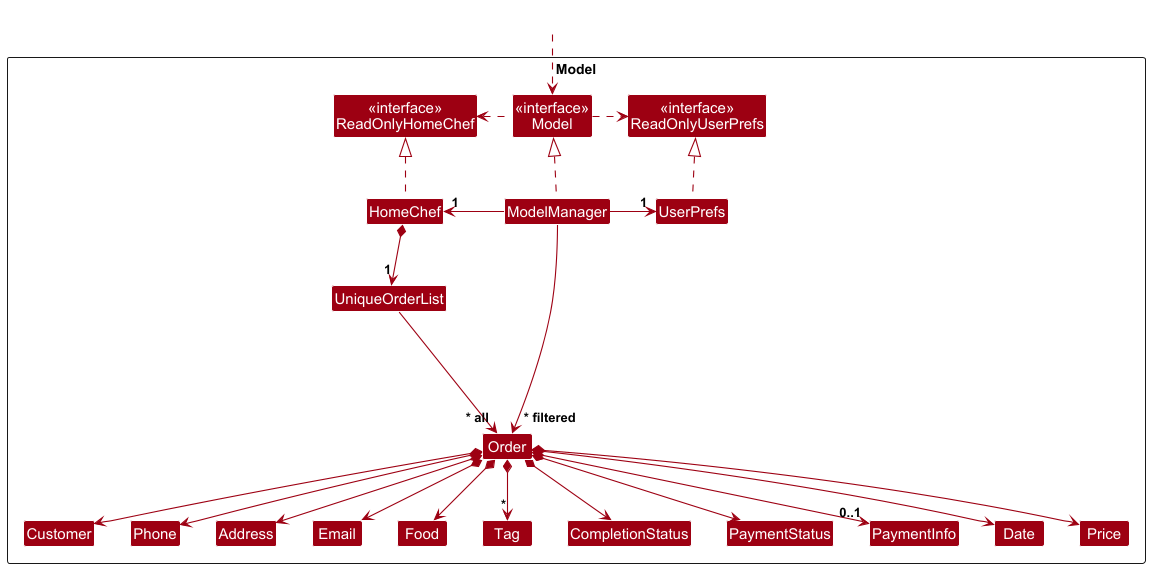

The diagram above was rendered by PlantUML. Its source (embedded in the PNG):
@startuml
!include style.puml
skinparam arrowThickness 1.1
skinparam arrowColor MODEL_COLOR
skinparam classBackgroundColor MODEL_COLOR

Package Model as ModelPackage <<Rectangle>>{
Class "<<interface>>\nReadOnlyHomeChef" as ReadOnlyHomeChef
Class "<<interface>>\nReadOnlyUserPrefs" as ReadOnlyUserPrefs
Class "<<interface>>\nModel" as Model
Class HomeChef
Class ModelManager
Class UserPrefs

Class UniqueOrderList
Class Order
Class Address
Class Email
Class Food
Class Customer
Class Phone
Class Tag
Class CompletionStatus
Class PaymentStatus
Class PaymentInfo
Class Date
Class Price

Class I #FFFFFF
}

Class HiddenOutside #FFFFFF
HiddenOutside ..> Model

HomeChef .up.|> ReadOnlyHomeChef

ModelManager .up.|> Model
Model .right.> ReadOnlyUserPrefs
Model .left.> ReadOnlyHomeChef
ModelManager -left-> "1" HomeChef
ModelManager -right-> "1" UserPrefs
UserPrefs .up.|> ReadOnlyUserPrefs

HomeChef *--> "1" UniqueOrderList
UniqueOrderList --> "~* all" Order
Order *--> Food
Order *--> Customer
Order *--> Phone
Order *--> Email
Order *--> Address
Order *--> Date
Order *--> Price
Order *--> "*" Tag
Order *--> CompletionStatus
Order *--> PaymentStatus
Order *--> "0..1" PaymentInfo

Order -[hidden]up--> I
UniqueOrderList -[hidden]right-> I

Customer -[hidden]right-> Phone
Phone -[hidden]right-> Address
Address -[hidden]right-> Email

ModelManager --> "~* filtered" Order
@enduml